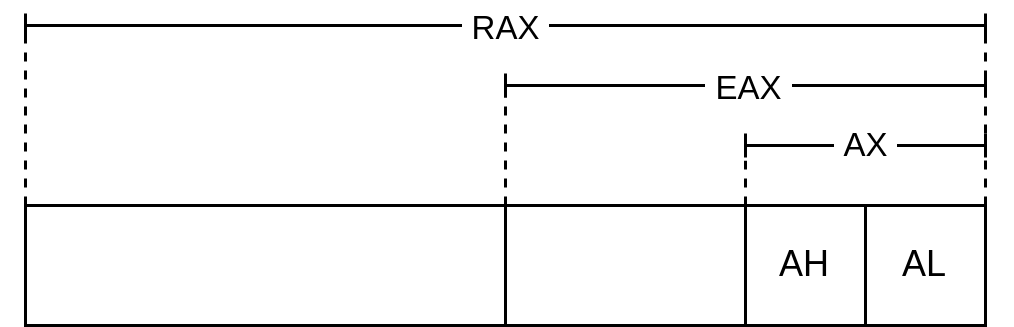

The diagram above was exported from draw.io. Its source (the exported page's mxGraphModel, read from the mxfile embedded in the PNG):
<mxGraphModel dx="874" dy="678" grid="1" gridSize="10" guides="1" tooltips="1" connect="1" arrows="1" fold="1" page="1" pageScale="1" pageWidth="850" pageHeight="1100" math="0" shadow="0">
  <root>
    <mxCell id="0" />
    <mxCell id="1" parent="0" />
    <mxCell id="2" value="" style="rounded=0;whiteSpace=wrap;html=1;" vertex="1" parent="1">
      <mxGeometry x="120" y="280" width="160" height="40" as="geometry" />
    </mxCell>
    <mxCell id="3" value="" style="rounded=0;whiteSpace=wrap;html=1;" vertex="1" parent="1">
      <mxGeometry x="280" y="280" width="80" height="40" as="geometry" />
    </mxCell>
    <mxCell id="4" value="" style="rounded=0;whiteSpace=wrap;html=1;" vertex="1" parent="1">
      <mxGeometry x="360" y="280" width="40" height="40" as="geometry" />
    </mxCell>
    <mxCell id="7" value="" style="rounded=0;whiteSpace=wrap;html=1;" vertex="1" parent="1">
      <mxGeometry x="400" y="280" width="40" height="40" as="geometry" />
    </mxCell>
    <mxCell id="12" value="AH" style="text;html=1;align=center;verticalAlign=middle;whiteSpace=wrap;rounded=0;" vertex="1" parent="1">
      <mxGeometry x="360" y="290" width="40" height="20" as="geometry" />
    </mxCell>
    <mxCell id="13" value="AL" style="text;html=1;align=center;verticalAlign=middle;whiteSpace=wrap;rounded=0;" vertex="1" parent="1">
      <mxGeometry x="400" y="290" width="40" height="20" as="geometry" />
    </mxCell>
    <mxCell id="41" value="" style="endArrow=baseDash;startArrow=baseDash;html=1;startFill=0;endFill=0;edgeStyle=orthogonalEdgeStyle;elbow=vertical;" edge="1" parent="1">
      <mxGeometry width="50" height="50" relative="1" as="geometry">
        <mxPoint x="360" y="260" as="sourcePoint" />
        <mxPoint x="440" y="260" as="targetPoint" />
      </mxGeometry>
    </mxCell>
    <mxCell id="42" value="&lt;font&gt;&amp;nbsp;AX&amp;nbsp;&lt;/font&gt;" style="edgeLabel;html=1;align=center;verticalAlign=middle;resizable=0;points=[];" vertex="1" connectable="0" parent="41">
      <mxGeometry x="-0.26" relative="1" as="geometry">
        <mxPoint x="10" as="offset" />
      </mxGeometry>
    </mxCell>
    <mxCell id="43" value="" style="endArrow=baseDash;startArrow=baseDash;html=1;startFill=0;endFill=0;edgeStyle=orthogonalEdgeStyle;elbow=vertical;" edge="1" parent="1">
      <mxGeometry width="50" height="50" relative="1" as="geometry">
        <mxPoint x="280" y="240" as="sourcePoint" />
        <mxPoint x="440" y="240" as="targetPoint" />
      </mxGeometry>
    </mxCell>
    <mxCell id="45" value="&amp;nbsp;EAX&amp;nbsp;" style="edgeLabel;html=1;align=center;verticalAlign=middle;resizable=0;points=[];" vertex="1" connectable="0" parent="43">
      <mxGeometry x="-0.075" y="-1" relative="1" as="geometry">
        <mxPoint x="6" as="offset" />
      </mxGeometry>
    </mxCell>
    <mxCell id="46" value="" style="endArrow=baseDash;startArrow=baseDash;html=1;startFill=0;endFill=0;edgeStyle=orthogonalEdgeStyle;elbow=vertical;" edge="1" parent="1">
      <mxGeometry width="50" height="50" relative="1" as="geometry">
        <mxPoint x="120" y="220" as="sourcePoint" />
        <mxPoint x="440" y="220" as="targetPoint" />
      </mxGeometry>
    </mxCell>
    <mxCell id="47" value="&amp;nbsp;RAX&amp;nbsp;" style="edgeLabel;html=1;align=center;verticalAlign=middle;resizable=0;points=[];" vertex="1" connectable="0" parent="46">
      <mxGeometry x="-0.075" y="-1" relative="1" as="geometry">
        <mxPoint x="12" as="offset" />
      </mxGeometry>
    </mxCell>
    <mxCell id="52" value="" style="endArrow=none;dashed=1;html=1;exitX=0;exitY=0;exitDx=0;exitDy=0;" edge="1" parent="1" source="2">
      <mxGeometry width="50" height="50" relative="1" as="geometry">
        <mxPoint x="230" y="370" as="sourcePoint" />
        <mxPoint x="120" y="220" as="targetPoint" />
      </mxGeometry>
    </mxCell>
    <mxCell id="53" value="" style="endArrow=none;dashed=1;html=1;exitX=0;exitY=0;exitDx=0;exitDy=0;" edge="1" parent="1">
      <mxGeometry width="50" height="50" relative="1" as="geometry">
        <mxPoint x="440" y="280" as="sourcePoint" />
        <mxPoint x="440" y="220" as="targetPoint" />
      </mxGeometry>
    </mxCell>
    <mxCell id="54" value="" style="endArrow=none;dashed=1;html=1;" edge="1" parent="1">
      <mxGeometry width="50" height="50" relative="1" as="geometry">
        <mxPoint x="280" y="280" as="sourcePoint" />
        <mxPoint x="280" y="240" as="targetPoint" />
      </mxGeometry>
    </mxCell>
    <mxCell id="55" value="" style="endArrow=none;dashed=1;html=1;exitX=1;exitY=0;exitDx=0;exitDy=0;" edge="1" parent="1" source="3">
      <mxGeometry width="50" height="50" relative="1" as="geometry">
        <mxPoint x="360" y="300" as="sourcePoint" />
        <mxPoint x="360" y="260" as="targetPoint" />
      </mxGeometry>
    </mxCell>
  </root>
</mxGraphModel>